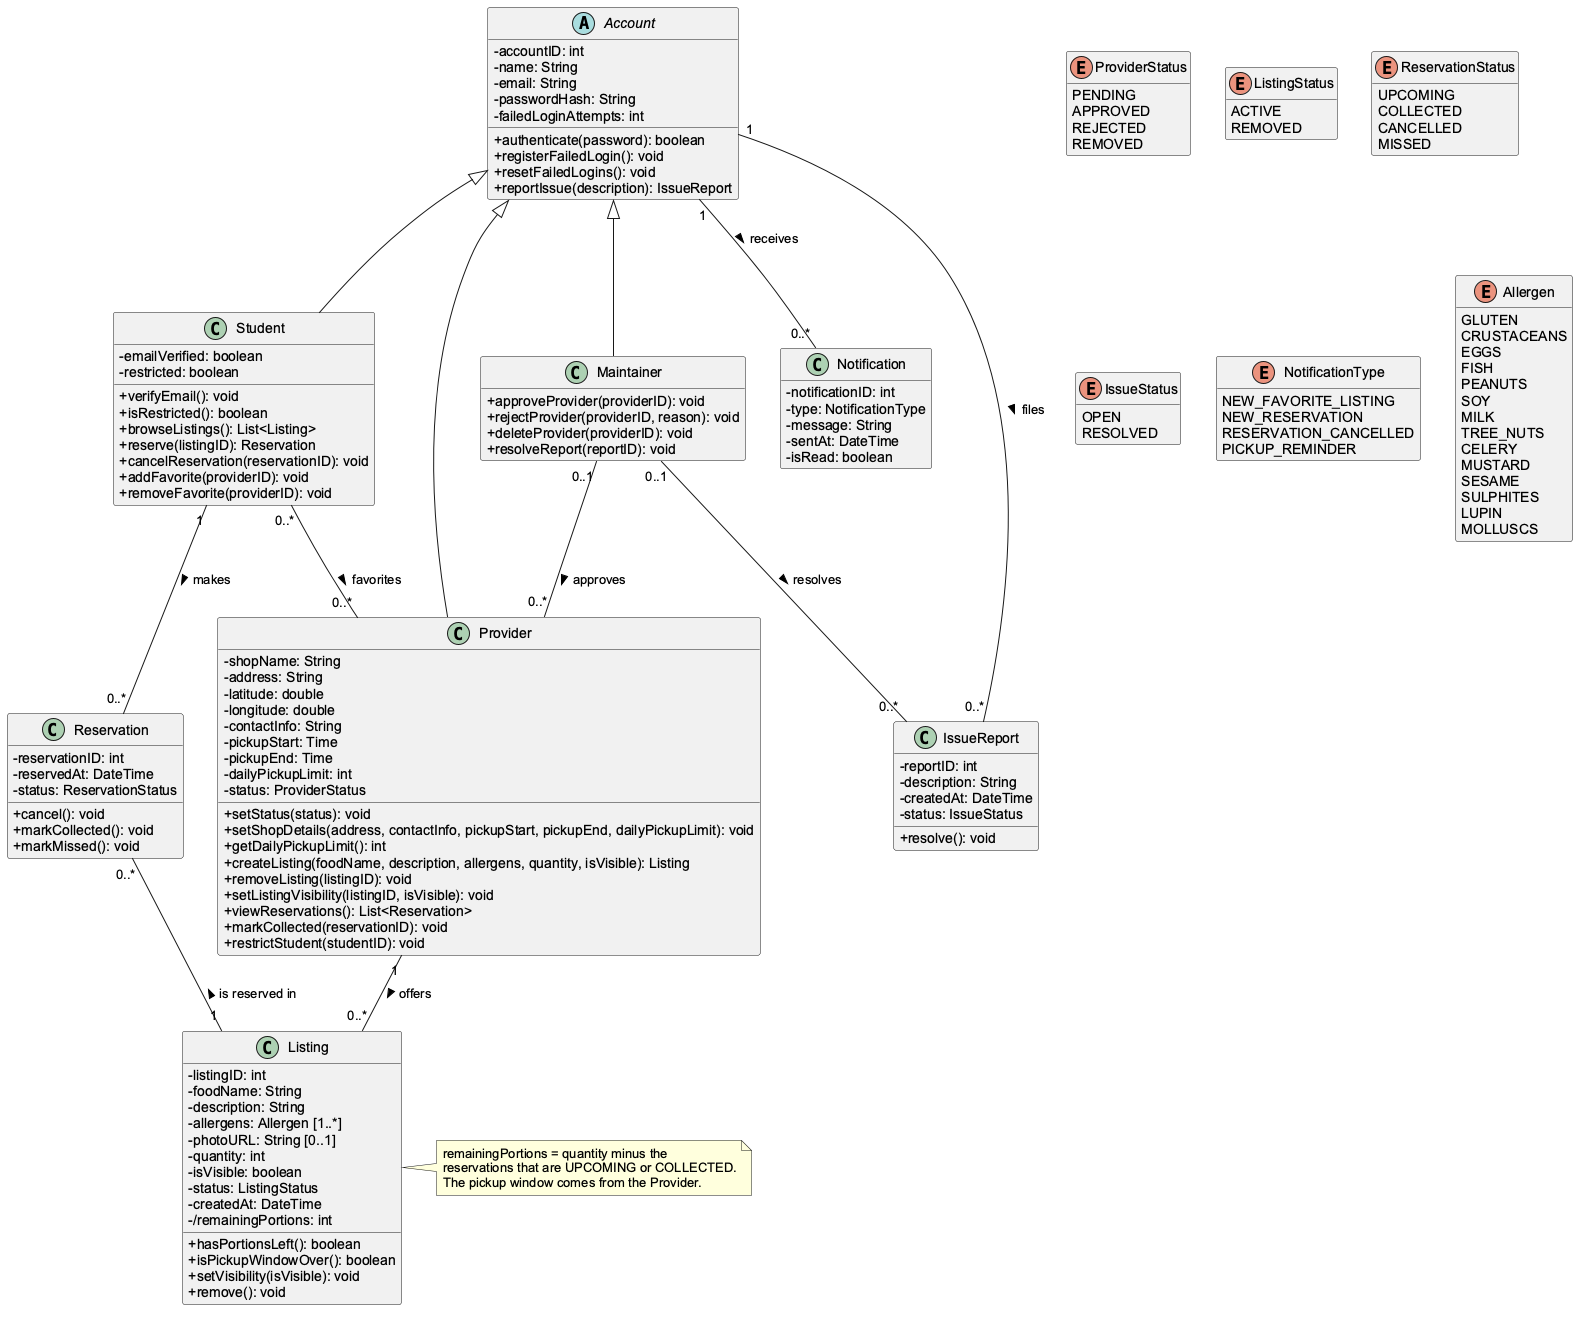

The diagram above was rendered by PlantUML. Its source (embedded in the PNG):
@startuml ClassDiagram
skinparam classAttributeIconSize 0
skinparam shadowing false
skinparam defaultFontName Arial
hide empty members

' ---------- Enumerations ----------
enum ProviderStatus {
  PENDING
  APPROVED
  REJECTED
  REMOVED
}
enum ListingStatus {
  ACTIVE
  REMOVED
}
enum ReservationStatus {
  UPCOMING
  COLLECTED
  CANCELLED
  MISSED
}
enum IssueStatus {
  OPEN
  RESOLVED
}
enum NotificationType {
  NEW_FAVORITE_LISTING
  NEW_RESERVATION
  RESERVATION_CANCELLED
  PICKUP_REMINDER
}
enum Allergen {
  GLUTEN
  CRUSTACEANS
  EGGS
  FISH
  PEANUTS
  SOY
  MILK
  TREE_NUTS
  CELERY
  MUSTARD
  SESAME
  SULPHITES
  LUPIN
  MOLLUSCS
}

' ---------- Accounts ----------
abstract class Account {
  -accountID: int
  -name: String
  -email: String
  -passwordHash: String
  -failedLoginAttempts: int

  +authenticate(password): boolean
  +registerFailedLogin(): void
  +resetFailedLogins(): void
  +reportIssue(description): IssueReport
}

class Student {
  -emailVerified: boolean
  -restricted: boolean

  +verifyEmail(): void
  +isRestricted(): boolean
  +browseListings(): List<Listing>
  +reserve(listingID): Reservation
  +cancelReservation(reservationID): void
  +addFavorite(providerID): void
  +removeFavorite(providerID): void
}

class Provider {
  -shopName: String
  -address: String
  -latitude: double
  -longitude: double
  -contactInfo: String
  -pickupStart: Time
  -pickupEnd: Time
  -dailyPickupLimit: int
  -status: ProviderStatus

  +setStatus(status): void
  +setShopDetails(address, contactInfo, pickupStart, pickupEnd, dailyPickupLimit): void
  +getDailyPickupLimit(): int
  +createListing(foodName, description, allergens, quantity, isVisible): Listing
  +removeListing(listingID): void
  +setListingVisibility(listingID, isVisible): void
  +viewReservations(): List<Reservation>
  +markCollected(reservationID): void
  +restrictStudent(studentID): void
}

class Maintainer {
  +approveProvider(providerID): void
  +rejectProvider(providerID, reason): void
  +deleteProvider(providerID): void
  +resolveReport(reportID): void
}

' ---------- Food and reservations ----------
class Listing {
  -listingID: int
  -foodName: String
  -description: String
  -allergens: Allergen [1..*]
  -photoURL: String [0..1]
  -quantity: int
  -isVisible: boolean
  -status: ListingStatus
  -createdAt: DateTime
  -/remainingPortions: int

  +hasPortionsLeft(): boolean
  +isPickupWindowOver(): boolean
  +setVisibility(isVisible): void
  +remove(): void
}

class Reservation {
  -reservationID: int
  -reservedAt: DateTime
  -status: ReservationStatus

  +cancel(): void
  +markCollected(): void
  +markMissed(): void
}

' ---------- Communication ----------
class Notification {
  -notificationID: int
  -type: NotificationType
  -message: String
  -sentAt: DateTime
  -isRead: boolean
}

class IssueReport {
  -reportID: int
  -description: String
  -createdAt: DateTime
  -status: IssueStatus

  +resolve(): void
}

' ---------- Relationships ----------
Account <|-- Student
Account <|-- Provider
Account <|-- Maintainer

Student "0..*" -- "0..*" Provider : favorites >
Provider "1" -- "0..*" Listing : offers >
Student "1" -- "0..*" Reservation : makes >
Listing "1" -u- "0..*" Reservation : is reserved in >
Maintainer "0..1" -- "0..*" Provider : approves >
Account "1" -- "0..*" Notification : receives >
Account "1" -- "0..*" IssueReport : files >
Maintainer "0..1" -- "0..*" IssueReport : resolves >

note right of Listing
  remainingPortions = quantity minus the
  reservations that are UPCOMING or COLLECTED.
  The pickup window comes from the Provider.
end note
@enduml